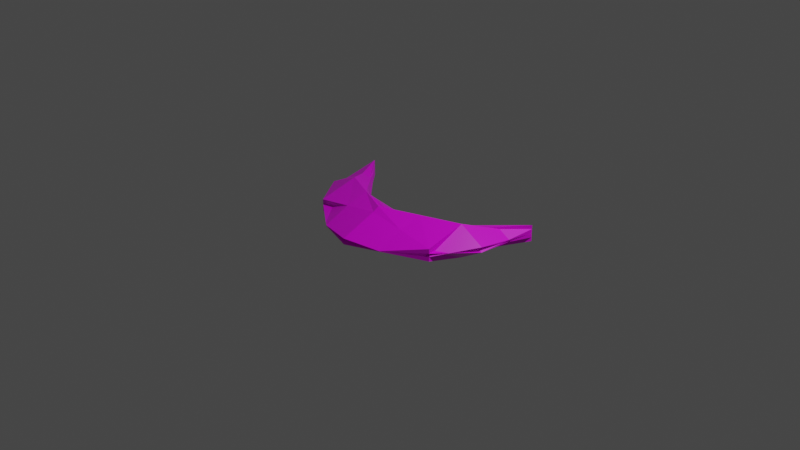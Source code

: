 # Source: SlashWave.blend  (saved by Blender 2.92.15; exported with 4.5.12 LTS)
import bpy
from mathutils import Matrix  # noqa: F401  (used for matrix-valued properties, if any)

bpy.ops.wm.read_factory_settings(use_empty=True)
scene = bpy.context.scene
scene.name = 'Scene'

# ---- collections
col_collection = bpy.data.collections.new('Collection'); scene.collection.children.link(col_collection)

# ---- images (referenced by path relative to the original .blend; pixels are not part of the script)
import os
ASSET_DIR = os.environ.get("B2B_ASSET_DIR", "")  # directory of the original .blend (textures are referenced by path, not embedded)
HERE = os.path.dirname(os.path.abspath(__file__))  # packed textures are extracted next to this script under _unpacked/

def load_image(name, relpath, width, height, colorspace="sRGB"):
    """Load a texture the original file referenced (path relative to the .blend, or extracted next to this script)."""
    p = next((c for c in (os.path.join(HERE, relpath), os.path.join(ASSET_DIR, relpath)) if relpath and os.path.exists(c)), "")
    if p:
        img = bpy.data.images.load(p, check_existing=True)
        img.name = name
    else:  # same state as the original file: an image datablock whose file is absent (Cycles renders it pink)
        img = bpy.data.images.new(name, width, height)
        img.source = "FILE"
        img.filepath = "//" + (relpath or name)
    img.colorspace_settings.name = colorspace
    return img
img_slashwavetexture = load_image('SlashWaveTexture', 'SlashWaveTexture.png', 1024, 1024, 'sRGB')

# ---- materials (node trees are filled in below, after node groups)
mat_slashwavematerial = bpy.data.materials.new('SlashWaveMaterial')
mat_slashwavematerial.alpha_threshold = 0.0
mat_slashwavematerial.use_transparent_shadow = False
mat_slashwavematerial.line_color = (0.0, 0.0, 0.0, 1.0)

# ---- material node trees
mat_slashwavematerial.use_nodes = True; mat_slashwavematerial.node_tree.nodes.clear()
_N = mat_slashwavematerial.node_tree.nodes; _L = mat_slashwavematerial.node_tree.links
n0 = _N.new('ShaderNodeOutputMaterial'); n0.name = 'Material Output'; n0.location = (300, 300)
n1 = _N.new('ShaderNodeBsdfPrincipled'); n1.name = 'Principled BSDF'; n1.location = (10, 300)
n1.distribution = 'GGX'
n1.subsurface_method = 'BURLEY'
n1.inputs[2].default_value = 0.4
n1.inputs[3].default_value = 1.45
n1.inputs[27].default_value = (0.0, 0.0, 0.0, 1.0)
n1.inputs[28].default_value = 1.0
n2 = _N.new('ShaderNodeTexImage'); n2.name = 'Image Texture'; n2.location = (-280, 275)
n2.image = img_slashwavetexture
_L.new(n1.outputs[0], n0.inputs[0])
_L.new(n2.outputs[0], n1.inputs[0])
n0.is_active_output = True

# ---- world
world_world = bpy.data.worlds.new('World'); scene.world = world_world
world_world.use_nodes = True; world_world.node_tree.nodes.clear()
_N = world_world.node_tree.nodes; _L = world_world.node_tree.links
n0 = _N.new('ShaderNodeOutputWorld'); n0.name = 'World Output'; n0.location = (300, 300)
n1 = _N.new('ShaderNodeBackground'); n1.name = 'Background'; n1.location = (10, 300)
n1.inputs[0].default_value = (0.05088, 0.05088, 0.05088, 1.0)
_L.new(n1.outputs[0], n0.inputs[0])
n0.is_active_output = True
world_world.color = (0.05088, 0.05088, 0.05088)
world_world.use_sun_shadow = False
world_world.sun_shadow_jitter_overblur = 0.0

# ---- cameras
cam_camera = bpy.data.cameras.new('Camera')
cam_camera.clip_end = 100.0
cam_camera.ortho_scale = 7.314

# ---- lights
light_light = bpy.data.lights.new('Light', 'POINT')
light_light.transmission_factor = 0.0
light_light.energy = 1000.0
light_light.shadow_soft_size = 0.1
light_light.shadow_maximum_resolution = 0.006
light_light.use_absolute_resolution = True

# ---- meshes
me_cube = bpy.data.meshes.new('Cube')
me_cube.from_pydata([(1.146, 0.7147, 0.0881), (1.146, 0.7147, 0.00296), (0.2861, -0.2804, 0.1035), (0.7792, -0.3458, -0.06708), (-1.156, 0.7147, 0.0881), (-1.156, 0.7147, 0.00296), (-0.3251, -0.2667, 0.1035), (-0.7861, -0.3458, -0.06708), (-0.003478, -0.03834, -0.09851), (-0.003478, -0.3458, 0.1594), (-0.003478, -0.3458, -0.1895), (-0.003478, -0.1346, 0.1197), (-0.7861, 0.09533, -0.1827), (0.7792, 0.09533, 0.1264), (-0.7861, 0.09533, 0.1264), (0.7792, 0.09533, -0.1827), (-0.003478, -0.2757, -0.2289), (-0.003478, -0.2013, 0.1979), (1.146, 0.7147, 0.04553), (-0.7861, -0.3458, 0.01821), (0.7792, -0.3458, 0.01821), (-1.156, 0.7147, 0.04553), (-0.003478, -0.02509, -0.03245), (-0.003478, -0.7364, -0.03245), (1.05, 0.09533, -0.02818), (-1.13, 0.09533, -0.02818), (0.3879, -0.3458, -0.1283), (0.5713, 0.0659, 0.1039), (0.5713, 0.114, -0.04777), (0.1413, -0.3131, 0.1314), (0.3879, -0.05297, 0.1621), (0.3879, -0.09018, -0.2058), (0.3879, -0.6313, -0.002779), (0.5713, 0.1206, 0.0173), (-0.5797, 0.114, -0.04777), (-0.1643, -0.3063, 0.1314), (-0.3948, -0.3458, -0.1283), (-0.5797, 0.0659, 0.1039), (-0.3948, -0.09018, -0.2058), (-0.3948, -0.05297, 0.1621), (-0.5797, 0.1206, 0.0173), (-0.3948, -0.6313, -0.002779)], [], [(39, 14, 6, 35), (41, 35, 6, 19), (25, 14, 4, 21), (31, 15, 3, 26), (24, 13, 2, 20), (33, 27, 0, 18), (40, 37, 11, 22), (38, 16, 10, 36), (32, 29, 9, 23), (30, 17, 9, 29), (27, 11, 17, 30), (34, 8, 16, 38), (18, 0, 13, 24), (28, 1, 15, 31), (19, 6, 14, 25), (37, 4, 14, 39), (7, 19, 25, 12), (1, 18, 24, 15), (26, 32, 23, 10), (34, 40, 22, 8), (28, 33, 18, 1), (15, 24, 20, 3), (12, 25, 21, 5), (36, 41, 19, 7), (8, 22, 33, 28), (3, 20, 32, 26), (8, 28, 31, 16), (0, 27, 30, 13), (13, 30, 29, 2), (20, 2, 29, 32), (22, 11, 27, 33), (16, 31, 26, 10), (10, 23, 41, 36), (5, 21, 40, 34), (11, 37, 39, 17), (5, 34, 38, 12), (12, 38, 36, 7), (21, 4, 37, 40), (23, 9, 35, 41), (17, 39, 35, 9)])
_uv = me_cube.uv_layers.new(name='UVMap')
_uv.uv.foreach_set('vector', [0.8608, 0.2211, 0.8606, 0.3787, 0.7891, 0.1713, 0.7966, 0.108, 0.6429, 0.1545, 0.7966, 0.108, 0.7891, 0.1713, 0.7013, 0.3319, 0.8181, 0.5041, 0.8606, 0.3787, 0.9507, 0.4917, 0.9615, 0.5004, 0.5393, 0.2048, 0.5454, 0.3728, 0.4226, 0.3052, 0.4367, 0.1802, 0.8227, 0.5203, 0.86, 0.6224, 0.7875, 0.8424, 0.7015, 0.669, 0.923, 0.6901, 0.8834, 0.6967, 0.9497, 0.5142, 0.9605, 0.5045, 0.9233, 0.3115, 0.8839, 0.3048, 0.8958, 0.07329, 0.9615, 0.09021, 0.2178, 0.7912, 0.1905, 0.9576, 0.1599, 0.964, 0.1151, 0.8159, 0.6429, 0.8459, 0.7956, 0.8991, 0.8044, 0.9555, 0.6453, 0.9998, 0.8601, 0.7798, 0.8578, 0.9381, 0.8044, 0.9555, 0.7956, 0.8991, 0.8834, 0.6967, 0.8949, 0.9273, 0.8578, 0.9381, 0.8601, 0.7798, 0.2954, 0.6887, 0.2955, 0.9294, 0.1905, 0.9576, 0.2178, 0.7912, 0.9605, 0.5045, 0.9497, 0.5142, 0.86, 0.6224, 0.8227, 0.5203, 0.6169, 0.3065, 0.6306, 0.5091, 0.5454, 0.3728, 0.5393, 0.2048, 0.7013, 0.3319, 0.7891, 0.1713, 0.8606, 0.3787, 0.8181, 0.5041, 0.8839, 0.3048, 0.9507, 0.4917, 0.8606, 0.3787, 0.8608, 0.2211, 0.1006, 0.6909, 0.07082, 0.6768, 0.171, 0.502, 0.2243, 0.6223, 0.6306, 0.5091, 0.6405, 0.5224, 0.4997, 0.4699, 0.5454, 0.3728, 0.4367, 0.1802, 0.3242, 0.1575, 0.3214, 0.0001618, 0.4813, 0.03208, 0.2954, 0.6887, 0.3211, 0.6862, 0.3211, 0.9259, 0.2955, 0.9294, 0.6169, 0.3065, 0.6425, 0.309, 0.6405, 0.5224, 0.6306, 0.5091, 0.5454, 0.3728, 0.4997, 0.4699, 0.3929, 0.3194, 0.4226, 0.3052, 0.2243, 0.6223, 0.171, 0.502, 0.3209, 0.4689, 0.3106, 0.4808, 0.1151, 0.8159, 0.002579, 0.839, 0.07082, 0.6768, 0.1006, 0.6909, 0.617, 0.06664, 0.6425, 0.07009, 0.6425, 0.309, 0.6169, 0.3065, 0.4226, 0.3052, 0.3929, 0.3194, 0.3242, 0.1575, 0.4367, 0.1802, 0.617, 0.06664, 0.6169, 0.3065, 0.5393, 0.2048, 0.5119, 0.0385, 0.9497, 0.5142, 0.8834, 0.6967, 0.8601, 0.7798, 0.86, 0.6224, 0.86, 0.6224, 0.8601, 0.7798, 0.7956, 0.8991, 0.7875, 0.8424, 0.7015, 0.669, 0.7875, 0.8424, 0.7956, 0.8991, 0.6429, 0.8459, 0.9605, 0.9106, 0.8949, 0.9273, 0.8834, 0.6967, 0.923, 0.6901, 0.5119, 0.0385, 0.5393, 0.2048, 0.4367, 0.1802, 0.4813, 0.03208, 0.1599, 0.964, 0.0001618, 0.9963, 0.002579, 0.839, 0.1151, 0.8159, 0.3106, 0.4808, 0.3209, 0.4689, 0.3211, 0.6862, 0.2954, 0.6887, 0.8958, 0.07329, 0.8839, 0.3048, 0.8608, 0.2211, 0.8586, 0.06239, 0.3106, 0.4808, 0.2954, 0.6887, 0.2178, 0.7912, 0.2243, 0.6223, 0.2243, 0.6223, 0.2178, 0.7912, 0.1151, 0.8159, 0.1006, 0.6909, 0.9615, 0.5004, 0.9507, 0.4917, 0.8839, 0.3048, 0.9233, 0.3115, 0.6455, 0.0001618, 0.8049, 0.04483, 0.7966, 0.108, 0.6429, 0.1545, 0.8586, 0.06239, 0.8608, 0.2211, 0.7966, 0.108, 0.8049, 0.04483])
me_cube.materials.append(mat_slashwavematerial)
me_cube.use_remesh_preserve_volume = False
me_cube.use_remesh_preserve_attributes = False
me_cube.use_mirror_vertex_groups = False
me_cube.update()

# ---- objects
ob_cube = bpy.data.objects.new('Cube', me_cube)
ob_light = bpy.data.objects.new('Light', light_light)
ob_camera = bpy.data.objects.new('Camera', cam_camera)

# ---- transforms, parenting, visibility, modifiers, constraints
ob_cube.location = (0.0, 0.0, 0.0)
ob_cube.rotation_euler = (0.0, -0.008557, 0.0)
ob_cube.lock_rotations_4d = False
ob_cube.empty_display_type = 'ARROWS'
ob_cube.lineart.crease_threshold = 0.0
_m = ob_cube.modifiers.new('Mirror', 'MIRROR')
_m.use_axis = (False, False, True)
_m.use_bisect_flip_axis = (False, True, False)
ob_light.location = (4.076, 1.005, 5.904)
ob_light.rotation_euler = (0.6503, 0.05522, 1.866)
ob_light.lock_rotations_4d = False
ob_light.empty_display_type = 'ARROWS'
ob_light.color = (0.0, 0.0, 0.0, 0.0)
ob_light.lineart.crease_threshold = 0.0
ob_camera.location = (7.359, -6.926, 4.958)
ob_camera.rotation_euler = (1.109, 0.0, 0.8149)
ob_camera.lock_rotations_4d = False
ob_camera.empty_display_type = 'ARROWS'
ob_camera.color = (0.0, 0.0, 0.0, 0.0)
ob_camera.display_type = 'WIRE'
ob_camera.lineart.crease_threshold = 0.0

# ---- collection membership
col_collection.objects.link(ob_cube)
col_collection.objects.link(ob_light)
col_collection.objects.link(ob_camera)

# ---- scene / render settings (as saved in the file)
scene.camera = ob_camera
scene.frame_start = 1; scene.frame_end = 250; scene.frame_set(1)
scene.render.engine = 'BLENDER_EEVEE_NEXT'
scene.cycles.use_denoising = False
scene.cycles.samples = 128
scene.cycles.sampling_pattern = 'TABULATED_SOBOL'
scene.cycles.use_adaptive_sampling = False
scene.cycles.use_light_tree = False
scene.view_settings.view_transform = 'Filmic'
bpy.context.view_layer.update()
